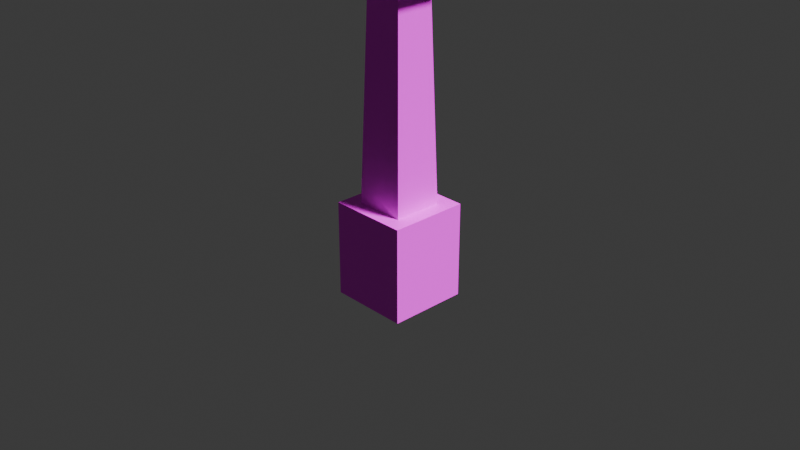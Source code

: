# Source: sport-bat.blend  (saved by Blender 4.1.24; exported with 4.5.12 LTS)
import bpy
from mathutils import Matrix  # noqa: F401  (used for matrix-valued properties, if any)

bpy.ops.wm.read_factory_settings(use_empty=True)
scene = bpy.context.scene
scene.name = 'Scene'

# ---- collections
col_collection = bpy.data.collections.new('Collection'); scene.collection.children.link(col_collection)

# ---- images (referenced by path relative to the original .blend; pixels are not part of the script)
import os
ASSET_DIR = os.environ.get("B2B_ASSET_DIR", "")  # directory of the original .blend (textures are referenced by path, not embedded)
HERE = os.path.dirname(os.path.abspath(__file__))  # packed textures are extracted next to this script under _unpacked/

def load_image(name, relpath, width, height, colorspace="sRGB"):
    """Load a texture the original file referenced (path relative to the .blend, or extracted next to this script)."""
    p = next((c for c in (os.path.join(HERE, relpath), os.path.join(ASSET_DIR, relpath)) if relpath and os.path.exists(c)), "")
    if p:
        img = bpy.data.images.load(p, check_existing=True)
        img.name = name
    else:  # same state as the original file: an image datablock whose file is absent (Cycles renders it pink)
        img = bpy.data.images.new(name, width, height)
        img.source = "FILE"
        img.filepath = "//" + (relpath or name)
    img.colorspace_settings.name = colorspace
    return img
img_wood_light_png = load_image('wood_light.png', 'wood_light.png', 1024, 1024, 'sRGB')

# ---- materials (node trees are filled in below, after node groups)
mat_material = bpy.data.materials.new('Material')
mat_material.alpha_threshold = 0.0
mat_material.use_transparent_shadow = False
mat_material.roughness = 0.5
mat_material.line_color = (0.0, 0.0, 0.0, 1.0)

# ---- material node trees
mat_material.use_nodes = True; mat_material.node_tree.nodes.clear()
_N = mat_material.node_tree.nodes; _L = mat_material.node_tree.links
n0 = _N.new('ShaderNodeOutputMaterial'); n0.name = 'Material Output'; n0.location = (300, 300)
n1 = _N.new('ShaderNodeBsdfPrincipled'); n1.name = 'Principled BSDF'; n1.location = (10, 300)
n1.inputs[3].default_value = 1.45
n2 = _N.new('ShaderNodeTexImage'); n2.name = 'Image Texture'; n2.location = (-323, 258)
n2.image = img_wood_light_png
_L.new(n1.outputs[0], n0.inputs[0])
_L.new(n2.outputs[0], n1.inputs[0])
n0.is_active_output = True

# ---- world
world_world = bpy.data.worlds.new('World'); scene.world = world_world
world_world.use_nodes = True; world_world.node_tree.nodes.clear()
_N = world_world.node_tree.nodes; _L = world_world.node_tree.links
n0 = _N.new('ShaderNodeOutputWorld'); n0.name = 'World Output'; n0.location = (300, 300)
n1 = _N.new('ShaderNodeBackground'); n1.name = 'Background'; n1.location = (10, 300)
n1.inputs[0].default_value = (0.05088, 0.05088, 0.05088, 1.0)
_L.new(n1.outputs[0], n0.inputs[0])
n0.is_active_output = True
world_world.color = (0.05088, 0.05088, 0.05088)
world_world.use_sun_shadow = False
world_world.sun_shadow_jitter_overblur = 0.0

# ---- cameras
cam_camera = bpy.data.cameras.new('Camera')
cam_camera.clip_end = 100.0
cam_camera.ortho_scale = 7.314

# ---- lights
light_light = bpy.data.lights.new('Light', 'SUN')
light_light.transmission_factor = 0.0
light_light.angle = 0.1993
light_light.energy = 6.69
light_light.shadow_soft_size = 0.1
light_light.shadow_cascade_max_distance = 1000.0

# ---- meshes
me_cube = bpy.data.meshes.new('Cube')
me_cube.from_pydata([(0.6243, 0.6243, 1.0), (1.0, 1.0, -1.0), (0.6243, -0.6243, 1.0), (1.0, -1.0, -1.0), (-0.6243, 0.6243, 1.0), (-1.0, 1.0, -1.0), (-0.6243, -0.6243, 1.0), (-1.0, -1.0, -1.0), (1.0, -1.0, 1.0), (-1.0, -1.0, 1.0), (1.0, 1.0, 1.0), (-1.0, 1.0, 1.0), (0.433, -0.2962, 17.53), (0.2962, -0.433, 17.53), (0.4346, -0.4346, 17.39), (-0.2962, -0.433, 17.53), (-0.433, -0.2962, 17.53), (-0.4346, -0.4346, 17.39), (0.2962, 0.433, 17.53), (0.433, 0.2962, 17.53), (0.4346, 0.4346, 17.39), (-0.433, 0.2962, 17.53), (-0.2962, 0.433, 17.53), (-0.4346, 0.4346, 17.39), (0.5146, -0.3477, 49.53), (0.3518, -0.5105, 49.53), (-0.353, -0.5105, 49.53), (-0.5158, -0.3477, 49.53), (0.3518, 0.52, 49.53), (0.5146, 0.3572, 49.53), (-0.5158, 0.3572, 49.53), (-0.353, 0.52, 49.53), (0.8881, -1.047, 81.96), (0.8863, -1.045, 81.71), (1.049, -0.8821, 81.71), (1.051, -0.8839, 81.96), (-0.8892, -1.047, 81.96), (-1.052, -0.8839, 81.96), (-1.05, -0.8821, 81.71), (-0.8875, -1.045, 81.71), (1.051, 0.8934, 81.96), (1.049, 0.8916, 81.71), (0.8884, 1.057, 81.84), (-1.052, 0.8934, 81.96), (-0.8896, 1.057, 81.84), (-1.05, 0.8916, 81.71), (0.822, -0.9807, 104.7), (0.826, -0.9846, 104.4), (0.9888, -0.8219, 104.4), (0.9848, -0.8178, 104.7), (-0.8232, -0.9807, 104.7), (-0.986, -0.8178, 104.7), (-0.99, -0.8219, 104.4), (-0.8272, -0.9846, 104.4), (0.9848, 0.8274, 104.7), (0.9888, 0.8314, 104.4), (0.826, 0.9942, 104.4), (0.822, 0.9902, 104.7), (-0.986, 0.8274, 104.7), (-0.8232, 0.9902, 104.7), (-0.8272, 0.9942, 104.4), (-0.99, 0.8314, 104.4), (0.5891, -0.7509, 111.7), (0.6285, -0.7872, 111.5), (0.7913, -0.6243, 111.5), (0.7551, -0.5849, 111.7), (-0.5903, -0.7509, 111.7), (-0.7563, -0.5849, 111.7), (-0.7925, -0.6243, 111.5), (-0.6297, -0.7872, 111.5), (0.7551, 0.5945, 111.7), (0.7913, 0.6339, 111.5), (0.6285, 0.7967, 111.5), (0.5891, 0.7605, 111.7), (-0.7563, 0.5945, 111.7), (-0.5903, 0.7605, 111.7), (-0.6297, 0.7967, 111.5), (-0.7925, 0.6339, 111.5), (0.213, -0.4391, 112.8), (0.4433, -0.2089, 112.8), (0.1177, -0.1135, 112.8), (-0.2142, -0.4391, 112.8), (-0.1189, -0.1135, 112.8), (-0.4444, -0.2089, 112.8), (0.4433, 0.2184, 112.8), (0.213, 0.4486, 112.8), (0.1177, 0.123, 112.8), (-0.1189, 0.123, 112.8), (-0.4444, 0.4486, 112.8), (0.07888, -0.3049, 112.8), (0.3385, -0.5003, 112.7), (0.5045, -0.3343, 112.7), (0.3091, -0.0747, 112.8), (-0.08005, -0.3049, 112.8), (-0.3103, -0.0747, 112.8), (-0.5057, -0.3343, 112.7), (-0.3396, -0.5003, 112.7), (0.3091, 0.08424, 112.8), (0.5045, 0.3438, 112.7), (0.3385, 0.5098, 112.7), (0.07888, 0.3145, 112.8), (-0.3103, 0.3145, 112.8), (-0.3396, 0.5098, 112.7), (-0.5057, 0.3438, 112.7), (-1.0, 1.0, -4.954), (-1.0, -1.0, -4.954), (1.0, 1.0, -4.954), (1.0, -1.0, -4.954), (0.0, -0.6243, 1.0), (0.6243, 0.0, 1.0), (-0.6243, 0.0, 1.0), (0.0, 0.6243, 1.0), (0.4338, -0.3654, 17.46), (0.3654, -0.4338, 17.46), (-0.3654, -0.4338, 17.46), (-0.4338, -0.3654, 17.46), (0.3654, 0.4338, 17.46), (0.4338, 0.3654, 17.46), (-0.4338, 0.3654, 17.46), (-0.3654, 0.4338, 17.46), (-0.5295, -0.5295, 9.197), (0.5295, -0.5295, 9.197), (0.0, -0.433, 17.53), (0.433, 0.0, 17.53), (0.5295, 0.5295, 9.197), (-0.433, 0.0, 17.53), (-0.5295, 0.5295, 9.197), (0.0, 0.433, 17.53), (-0.4525, 0.4525, 15.85), (0.5806, 0.3966, 15.88), (0.5806, -0.3966, 15.88), (-0.4525, -0.4525, 15.85), (1.183, -0.2134, 17.47), (1.183, -0.173, 17.53), (0.2134, -1.183, 17.47), (0.9114, -0.9114, 17.41), (-0.2134, -1.183, 17.47), (-0.173, -1.183, 17.53), (-1.183, -0.2134, 17.47), (-0.9114, -0.9114, 17.41), (0.2134, 1.183, 17.47), (0.173, 1.183, 17.53), (1.183, 0.2134, 17.47), (0.9114, 0.9114, 17.41), (-1.183, 0.2134, 17.47), (-1.183, 0.173, 17.53), (-0.2134, 1.183, 17.47), (-0.9114, 0.9114, 17.41), (0.7938, -0.6098, 15.93), (1.267e-05, -1.183, 17.53), (1.183, -7.492e-06, 17.53), (1.183, 0.173, 17.53), (0.7939, 0.6097, 15.93), (-1.183, -7.532e-06, 17.53), (-1.183, -0.173, 17.53), (1.267e-05, 1.183, 17.53), (-0.173, 1.183, 17.53), (0.173, -1.183, 17.53), (-0.9218, 0.9219, 15.96), (-0.9216, -0.922, 15.96), (0.4525, 0.4525, 15.85), (0.4525, -0.4525, 15.85), (0.922, 0.9216, 15.96), (0.9219, -0.9218, 15.96), (0.5806, 0.3966, 13.68), (0.5806, -0.3966, 13.68), (0.7939, 0.6097, 13.74), (0.7938, -0.6098, 13.74)], [], [(18, 127, 22, 31, 28), (3, 8, 9, 7), (7, 9, 11, 5), (7, 5, 104, 105), (1, 10, 8, 3), (5, 11, 10, 1), (2, 108, 6, 9, 8), (0, 109, 2, 8, 10), (6, 110, 4, 11, 9), (4, 111, 0, 10, 11), (21, 125, 16, 27, 30), (12, 123, 19, 29, 24), (26, 25, 33, 39), (15, 122, 13, 25, 26), (36, 32, 47, 53), (0, 111, 4, 126, 128, 160, 124), (2, 109, 0, 124, 160, 161, 121), (4, 110, 6, 120, 131, 128, 126), (42, 44, 60, 56), (30, 27, 38, 45), (28, 31, 44, 42), (24, 29, 41, 34), (66, 62, 90, 96), (35, 40, 55, 48), (50, 46, 63, 69), (43, 37, 52, 61), (73, 75, 102, 99), (58, 51, 68, 77), (57, 59, 76, 72), (49, 54, 71, 64), (84, 79, 92, 97), (65, 70, 98, 91), (78, 81, 93, 89), (74, 67, 95, 103), (86, 87, 82, 80), (83, 88, 101, 94), (88, 85, 100, 101), (112, 113, 14), (114, 115, 17), (116, 117, 20), (118, 119, 23), (32, 33, 34, 35), (36, 37, 38, 39), (40, 41, 42), (43, 44, 45), (46, 47, 48, 49), (50, 51, 52, 53), (54, 55, 56, 57), (58, 59, 60, 61), (62, 63, 64, 65), (66, 67, 68, 69), (70, 71, 72, 73), (74, 75, 76, 77), (78, 79, 80), (81, 82, 83), (84, 85, 86), (89, 90, 91, 92), (93, 94, 95, 96), (97, 98, 99, 100), (101, 102, 103), (12, 24, 25, 13), (27, 16, 15, 26), (21, 30, 31, 22), (29, 19, 18, 28), (32, 36, 39, 33), (40, 35, 34, 41), (37, 43, 45, 38), (30, 45, 44, 31), (41, 29, 28, 42), (33, 25, 24, 34), (26, 39, 38, 27), (46, 50, 53, 47), (54, 49, 48, 55), (51, 58, 61, 52), (59, 57, 56, 60), (36, 53, 52, 37), (60, 44, 43, 61), (35, 48, 47, 32), (55, 40, 42, 56), (62, 66, 69, 63), (70, 65, 64, 71), (67, 74, 77, 68), (75, 73, 72, 76), (58, 77, 76, 59), (71, 54, 57, 72), (63, 46, 49, 64), (50, 69, 68, 51), (89, 93, 96, 90), (97, 92, 91, 98), (94, 101, 103, 95), (101, 100, 99, 102), (66, 96, 95, 67), (102, 75, 74, 103), (65, 91, 90, 62), (98, 70, 73, 99), (80, 82, 81, 78), (86, 80, 79, 84), (82, 87, 88, 83), (87, 86, 85, 88), (92, 79, 78, 89), (83, 94, 93, 81), (100, 85, 84, 97), (6, 108, 2, 121, 161, 131, 120), (104, 106, 107, 105), (1, 3, 107, 106), (5, 1, 106, 104), (3, 7, 105, 107), (21, 22, 119, 118), (18, 19, 117, 116), (15, 16, 115, 114), (12, 13, 113, 112), (119, 22, 156, 146), (14, 113, 134, 135), (118, 23, 147, 144), (117, 19, 151, 142), (162, 158, 147, 146, 156, 155, 141, 140, 143), (163, 162, 143, 142, 151, 150, 133, 132, 135), (159, 163, 135, 134, 157, 149, 137, 136, 139), (158, 159, 139, 138, 154, 153, 145, 144, 147), (15, 114, 136, 137), (16, 125, 153, 154), (160, 128, 158, 162), (17, 115, 138, 139), (13, 122, 149, 157), (18, 116, 140, 141), (148, 130, 165, 167), (22, 127, 155, 156), (123, 12, 133, 150), (20, 117, 142, 143), (131, 161, 163, 159), (125, 21, 145, 153), (21, 118, 144, 145), (112, 14, 135, 132), (128, 131, 159, 158), (113, 13, 157, 134), (127, 18, 141, 155), (23, 119, 146, 147), (114, 17, 139, 136), (122, 15, 137, 149), (115, 16, 154, 138), (19, 123, 150, 151), (116, 20, 143, 140), (12, 112, 132, 133), (129, 130, 161, 160), (148, 152, 162, 163), (152, 129, 160, 162), (130, 148, 163, 161), (165, 164, 166, 167), (152, 148, 167, 166), (129, 152, 166, 164), (130, 129, 164, 165)])
_uv = me_cube.uv_layers.new(name='UVMap')
_uv.uv.foreach_set('vector', [0.6966, 0.547, 0.75, 0.547, 0.8034, 0.547, 0.8034, 0.547, 0.6966, 0.547, 0.375, 0.75, 0.625, 0.75, 0.625, 1.0, 0.375, 1.0, 0.375, 0.0, 0.625, 0.0, 0.625, 0.25, 0.375, 0.25, 0.375, 0.0, 0.375, 0.25, 0.375, 0.25, 0.375, 0.0, 0.375, 0.5, 0.625, 0.5, 0.625, 0.75, 0.375, 0.75, 0.375, 0.25, 0.625, 0.25, 0.625, 0.5, 0.375, 0.5, 0.672, 0.703, 0.75, 0.703, 0.828, 0.703, 0.875, 0.75, 0.625, 0.75, 0.672, 0.547, 0.672, 0.625, 0.672, 0.703, 0.625, 0.75, 0.625, 0.5, 0.828, 0.703, 0.828, 0.625, 0.828, 0.547, 0.875, 0.5, 0.875, 0.75, 0.828, 0.547, 0.75, 0.547, 0.672, 0.547, 0.625, 0.5, 0.875, 0.5, 0.828, 0.5716, 0.828, 0.625, 0.828, 0.6784, 0.828, 0.6784, 0.828, 0.5716, 0.672, 0.6784, 0.672, 0.625, 0.672, 0.5716, 0.672, 0.5716, 0.672, 0.6784, 0.8034, 0.703, 0.6966, 0.703, 0.6841, 0.703, 0.8159, 0.703, 0.8034, 0.703, 0.75, 0.703, 0.6966, 0.703, 0.6966, 0.703, 0.8034, 0.703, 0.8159, 0.703, 0.6841, 0.703, 0.6848, 0.703, 0.8152, 0.703, 0.672, 0.547, 0.75, 0.547, 0.828, 0.547, 0.828, 0.547, 0.828, 0.547, 0.672, 0.547, 0.672, 0.547, 0.672, 0.703, 0.672, 0.625, 0.672, 0.547, 0.672, 0.547, 0.672, 0.547, 0.672, 0.703, 0.672, 0.703, 0.828, 0.547, 0.828, 0.625, 0.828, 0.703, 0.828, 0.703, 0.828, 0.703, 0.828, 0.547, 0.828, 0.547, 0.684, 0.547, 0.816, 0.547, 0.8152, 0.547, 0.6848, 0.547, 0.828, 0.5716, 0.828, 0.6784, 0.828, 0.6909, 0.828, 0.5591, 0.6966, 0.547, 0.8034, 0.547, 0.816, 0.547, 0.684, 0.547, 0.672, 0.6784, 0.672, 0.5716, 0.672, 0.5591, 0.672, 0.6909, 0.8103, 0.703, 0.6897, 0.703, 0.6963, 0.703, 0.8037, 0.703, 0.672, 0.6909, 0.672, 0.5591, 0.672, 0.5598, 0.672, 0.6902, 0.815, 0.703, 0.685, 0.703, 0.6879, 0.703, 0.8121, 0.703, 0.828, 0.5591, 0.828, 0.6909, 0.828, 0.6902, 0.828, 0.5598, 0.6897, 0.547, 0.8103, 0.547, 0.8037, 0.547, 0.6963, 0.547, 0.828, 0.56, 0.828, 0.69, 0.828, 0.6871, 0.828, 0.5629, 0.685, 0.547, 0.815, 0.547, 0.8121, 0.547, 0.6879, 0.547, 0.672, 0.69, 0.672, 0.56, 0.672, 0.5629, 0.672, 0.6871, 0.6767, 0.5897, 0.6767, 0.6603, 0.6988, 0.6381, 0.6988, 0.6119, 0.672, 0.6853, 0.672, 0.5647, 0.672, 0.5713, 0.672, 0.6787, 0.7147, 0.6983, 0.7853, 0.6983, 0.7631, 0.6762, 0.7369, 0.6762, 0.828, 0.5647, 0.828, 0.6853, 0.828, 0.6787, 0.828, 0.5713, 0.7305, 0.6055, 0.7695, 0.6055, 0.7695, 0.6445, 0.7305, 0.6445, 0.8233, 0.6603, 0.8233, 0.5517, 0.8012, 0.5738, 0.8012, 0.6381, 0.8233, 0.5517, 0.7147, 0.5517, 0.7369, 0.5738, 0.8012, 0.5738, 0.672, 0.6907, 0.672, 0.703, 0.672, 0.703, 0.8157, 0.703, 0.828, 0.703, 0.828, 0.703, 0.6843, 0.547, 0.672, 0.547, 0.672, 0.547, 0.828, 0.5593, 0.828, 0.547, 0.828, 0.547, 0.6841, 0.703, 0.6841, 0.703, 0.672, 0.6909, 0.672, 0.6909, 0.8159, 0.703, 0.828, 0.6909, 0.828, 0.6909, 0.8159, 0.703, 0.672, 0.5591, 0.672, 0.5591, 0.684, 0.547, 0.828, 0.5591, 0.816, 0.547, 0.828, 0.5591, 0.685, 0.703, 0.6848, 0.703, 0.672, 0.6902, 0.672, 0.69, 0.815, 0.703, 0.828, 0.69, 0.828, 0.6902, 0.8152, 0.703, 0.672, 0.56, 0.672, 0.5598, 0.6848, 0.547, 0.685, 0.547, 0.828, 0.56, 0.815, 0.547, 0.8152, 0.547, 0.828, 0.5598, 0.6897, 0.703, 0.6879, 0.703, 0.672, 0.6871, 0.672, 0.6853, 0.8103, 0.703, 0.828, 0.6853, 0.828, 0.6871, 0.8121, 0.703, 0.672, 0.5647, 0.672, 0.5629, 0.6879, 0.547, 0.6897, 0.547, 0.828, 0.5647, 0.8103, 0.547, 0.8121, 0.547, 0.828, 0.5629, 0.7147, 0.6983, 0.6767, 0.6603, 0.7305, 0.6445, 0.7853, 0.6983, 0.7695, 0.6445, 0.8233, 0.6603, 0.6767, 0.5897, 0.7147, 0.5517, 0.7305, 0.6055, 0.7369, 0.6762, 0.6963, 0.703, 0.672, 0.6787, 0.6988, 0.6381, 0.7631, 0.6762, 0.8012, 0.6381, 0.828, 0.6787, 0.8037, 0.703, 0.6988, 0.6119, 0.672, 0.5713, 0.6963, 0.547, 0.7369, 0.5738, 0.8012, 0.5738, 0.8037, 0.547, 0.828, 0.5713, 0.672, 0.6784, 0.672, 0.6784, 0.6966, 0.703, 0.6966, 0.703, 0.828, 0.6784, 0.828, 0.6784, 0.8034, 0.703, 0.8034, 0.703, 0.828, 0.5716, 0.828, 0.5716, 0.8034, 0.547, 0.8034, 0.547, 0.672, 0.5716, 0.672, 0.5716, 0.6966, 0.547, 0.6966, 0.547, 0.6841, 0.703, 0.8159, 0.703, 0.8159, 0.703, 0.6841, 0.703, 0.672, 0.5591, 0.672, 0.6909, 0.672, 0.6909, 0.672, 0.5591, 0.828, 0.6909, 0.828, 0.5591, 0.828, 0.5591, 0.828, 0.6909, 0.828, 0.5716, 0.828, 0.5591, 0.816, 0.547, 0.8034, 0.547, 0.672, 0.5591, 0.672, 0.5716, 0.6966, 0.547, 0.684, 0.547, 0.6841, 0.703, 0.6966, 0.703, 0.672, 0.6784, 0.672, 0.6909, 0.8034, 0.703, 0.8159, 0.703, 0.828, 0.6909, 0.828, 0.6784, 0.685, 0.703, 0.815, 0.703, 0.8152, 0.703, 0.6848, 0.703, 0.672, 0.56, 0.672, 0.69, 0.672, 0.6902, 0.672, 0.5598, 0.828, 0.69, 0.828, 0.56, 0.828, 0.5598, 0.828, 0.6902, 0.815, 0.547, 0.685, 0.547, 0.6848, 0.547, 0.8152, 0.547, 0.8159, 0.703, 0.8152, 0.703, 0.828, 0.6902, 0.828, 0.6909, 0.8152, 0.547, 0.816, 0.547, 0.828, 0.5591, 0.828, 0.5598, 0.672, 0.6909, 0.672, 0.6902, 0.6848, 0.703, 0.6841, 0.703, 0.672, 0.5598, 0.672, 0.5591, 0.684, 0.547, 0.6848, 0.547, 0.6897, 0.703, 0.8103, 0.703, 0.8121, 0.703, 0.6879, 0.703, 0.672, 0.5647, 0.672, 0.6853, 0.672, 0.6871, 0.672, 0.5629, 0.828, 0.6853, 0.828, 0.5647, 0.828, 0.5629, 0.828, 0.6871, 0.8103, 0.547, 0.6897, 0.547, 0.6879, 0.547, 0.8121, 0.547, 0.828, 0.56, 0.828, 0.5629, 0.8121, 0.547, 0.815, 0.547, 0.672, 0.5629, 0.672, 0.56, 0.685, 0.547, 0.6879, 0.547, 0.6879, 0.703, 0.685, 0.703, 0.672, 0.69, 0.672, 0.6871, 0.815, 0.703, 0.8121, 0.703, 0.828, 0.6871, 0.828, 0.69, 0.7369, 0.6762, 0.7631, 0.6762, 0.8037, 0.703, 0.6963, 0.703, 0.6988, 0.6119, 0.6988, 0.6381, 0.672, 0.6787, 0.672, 0.5713, 0.8012, 0.6381, 0.8012, 0.5738, 0.828, 0.5713, 0.828, 0.6787, 0.8012, 0.5738, 0.7369, 0.5738, 0.6963, 0.547, 0.8037, 0.547, 0.8103, 0.703, 0.8037, 0.703, 0.828, 0.6787, 0.828, 0.6853, 0.8037, 0.547, 0.8103, 0.547, 0.828, 0.5647, 0.828, 0.5713, 0.672, 0.6853, 0.672, 0.6787, 0.6963, 0.703, 0.6897, 0.703, 0.672, 0.5713, 0.672, 0.5647, 0.6897, 0.547, 0.6963, 0.547, 0.7305, 0.6445, 0.7695, 0.6445, 0.7853, 0.6983, 0.7147, 0.6983, 0.7305, 0.6055, 0.7305, 0.6445, 0.6767, 0.6603, 0.6767, 0.5897, 0.7695, 0.6445, 0.7695, 0.6055, 0.8233, 0.5517, 0.8233, 0.6603, 0.7695, 0.6055, 0.7305, 0.6055, 0.7147, 0.5517, 0.8233, 0.5517, 0.6988, 0.6381, 0.6767, 0.6603, 0.7147, 0.6983, 0.7369, 0.6762, 0.8233, 0.6603, 0.8012, 0.6381, 0.7631, 0.6762, 0.7853, 0.6983, 0.7369, 0.5738, 0.7147, 0.5517, 0.6767, 0.5897, 0.6988, 0.6119, 0.828, 0.703, 0.75, 0.703, 0.672, 0.703, 0.672, 0.703, 0.672, 0.703, 0.828, 0.703, 0.828, 0.703, 0.125, 0.5, 0.375, 0.5, 0.375, 0.75, 0.125, 0.75, 0.375, 0.5, 0.375, 0.75, 0.375, 0.75, 0.375, 0.5, 0.375, 0.25, 0.375, 0.5, 0.375, 0.5, 0.375, 0.25, 0.375, 0.75, 0.375, 1.0, 0.375, 1.0, 0.375, 0.75, 0.828, 0.5716, 0.828, 0.547, 0.828, 0.547, 0.828, 0.5593, 0.6966, 0.547, 0.672, 0.547, 0.672, 0.547, 0.6843, 0.547, 0.8034, 0.703, 0.828, 0.703, 0.828, 0.703, 0.8157, 0.703, 0.672, 0.6784, 0.672, 0.703, 0.672, 0.703, 0.672, 0.6907, 0.828, 0.547, 0.828, 0.547, 0.828, 0.547, 0.828, 0.547, 0.672, 0.703, 0.672, 0.703, 0.672, 0.703, 0.672, 0.703, 0.828, 0.5593, 0.828, 0.547, 0.828, 0.547, 0.828, 0.5593, 0.672, 0.547, 0.672, 0.547, 0.672, 0.547, 0.672, 0.547, 0.672, 0.547, 0.828, 0.547, 0.828, 0.547, 0.8157, 0.547, 0.8034, 0.547, 0.75, 0.547, 0.6966, 0.547, 0.6843, 0.547, 0.672, 0.547, 0.672, 0.703, 0.672, 0.547, 0.672, 0.547, 0.672, 0.5593, 0.672, 0.5716, 0.672, 0.625, 0.672, 0.6784, 0.672, 0.6907, 0.672, 0.703, 0.828, 0.703, 0.672, 0.703, 0.672, 0.703, 0.6843, 0.703, 0.6966, 0.703, 0.75, 0.703, 0.8034, 0.703, 0.8157, 0.703, 0.828, 0.703, 0.828, 0.547, 0.828, 0.703, 0.828, 0.703, 0.828, 0.6907, 0.828, 0.6784, 0.828, 0.625, 0.828, 0.5716, 0.828, 0.5593, 0.828, 0.547, 0.8034, 0.703, 0.8157, 0.703, 0.8157, 0.703, 0.8034, 0.703, 0.828, 0.6784, 0.828, 0.625, 0.828, 0.625, 0.828, 0.6784, 0.672, 0.547, 0.828, 0.547, 0.828, 0.547, 0.672, 0.547, 0.828, 0.703, 0.828, 0.703, 0.828, 0.703, 0.828, 0.703, 0.6966, 0.703, 0.75, 0.703, 0.75, 0.703, 0.6966, 0.703, 0.6966, 0.547, 0.6843, 0.547, 0.6843, 0.547, 0.6966, 0.547, 0.672, 0.686, 0.672, 0.6822, 0.672, 0.6822, 0.672, 0.686, 0.8034, 0.547, 0.75, 0.547, 0.75, 0.547, 0.8034, 0.547, 0.672, 0.625, 0.672, 0.6784, 0.672, 0.6784, 0.672, 0.625, 0.672, 0.547, 0.672, 0.547, 0.672, 0.547, 0.672, 0.547, 0.828, 0.703, 0.672, 0.703, 0.672, 0.703, 0.828, 0.703, 0.828, 0.625, 0.828, 0.5716, 0.828, 0.5716, 0.828, 0.625, 0.828, 0.5716, 0.828, 0.5593, 0.828, 0.5593, 0.828, 0.5716, 0.672, 0.6907, 0.672, 0.703, 0.672, 0.703, 0.672, 0.6907, 0.828, 0.547, 0.828, 0.703, 0.828, 0.703, 0.828, 0.547, 0.672, 0.703, 0.672, 0.703, 0.672, 0.703, 0.672, 0.703, 0.75, 0.547, 0.6966, 0.547, 0.6966, 0.547, 0.75, 0.547, 0.828, 0.547, 0.828, 0.547, 0.828, 0.547, 0.828, 0.547, 0.8157, 0.703, 0.828, 0.703, 0.828, 0.703, 0.8157, 0.703, 0.75, 0.703, 0.8034, 0.703, 0.8034, 0.703, 0.75, 0.703, 0.828, 0.703, 0.828, 0.703, 0.828, 0.703, 0.828, 0.703, 0.672, 0.5716, 0.672, 0.625, 0.672, 0.625, 0.672, 0.5716, 0.6843, 0.547, 0.672, 0.547, 0.672, 0.547, 0.6843, 0.547, 0.672, 0.6784, 0.672, 0.6907, 0.672, 0.6907, 0.672, 0.6784, 0.672, 0.5678, 0.672, 0.6822, 0.672, 0.703, 0.672, 0.547, 0.672, 0.686, 0.672, 0.564, 0.672, 0.547, 0.672, 0.703, 0.672, 0.564, 0.672, 0.5678, 0.672, 0.547, 0.672, 0.547, 0.672, 0.6822, 0.672, 0.686, 0.672, 0.703, 0.672, 0.703, 0.672, 0.6822, 0.672, 0.5678, 0.672, 0.564, 0.672, 0.686, 0.672, 0.564, 0.672, 0.686, 0.672, 0.686, 0.672, 0.564, 0.672, 0.5678, 0.672, 0.564, 0.672, 0.564, 0.672, 0.5678, 0.672, 0.6822, 0.672, 0.5678, 0.672, 0.5678, 0.672, 0.6822])
me_cube.materials.append(mat_material)
me_cube.use_mirror_vertex_groups = False
me_cube.update()

# ---- objects
ob_cube = bpy.data.objects.new('Cube', me_cube)
ob_light = bpy.data.objects.new('Light', light_light)
ob_camera = bpy.data.objects.new('Camera', cam_camera)

# ---- transforms, parenting, visibility, modifiers, constraints
ob_cube.location = (0.0, 0.0, 0.0)
ob_cube.scale = (0.4343, 0.4343, 0.1752)
ob_cube.lock_rotations_4d = False
ob_cube.empty_display_type = 'ARROWS'
ob_cube.lineart.crease_threshold = 0.0
ob_light.location = (6.286, -3.589, 15.36)
ob_light.rotation_euler = (0.6503, 0.05522, 1.866)
ob_light.lock_rotations_4d = False
ob_light.empty_display_type = 'ARROWS'
ob_light.color = (0.0, 0.0, 0.0, 0.0)
ob_light.lineart.crease_threshold = 0.0
ob_camera.location = (7.359, -6.926, 4.958)
ob_camera.rotation_euler = (1.109, 0.0, 0.8149)
ob_camera.lock_rotations_4d = False
ob_camera.empty_display_type = 'ARROWS'
ob_camera.color = (0.0, 0.0, 0.0, 0.0)
ob_camera.display_type = 'WIRE'
ob_camera.lineart.crease_threshold = 0.0

# ---- collection membership
col_collection.objects.link(ob_cube)
col_collection.objects.link(ob_light)
col_collection.objects.link(ob_camera)

# ---- scene / render settings (as saved in the file)
scene.camera = ob_camera
scene.frame_start = 1; scene.frame_end = 250; scene.frame_set(191)
scene.render.engine = 'BLENDER_EEVEE_NEXT'
scene.cycles.sampling_pattern = 'TABULATED_SOBOL'
scene.eevee.ray_tracing_options.trace_max_roughness = 0.0
bpy.context.view_layer.update()
